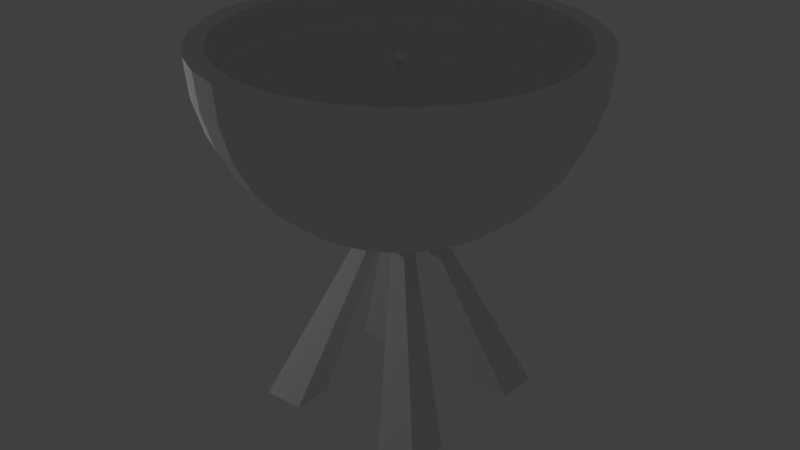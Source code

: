 # Source: crossDimTxRx.blend  (saved by Blender 2.79.0; exported with 4.5.12 LTS)
import bpy
from mathutils import Matrix  # noqa: F401  (used for matrix-valued properties, if any)

bpy.ops.wm.read_factory_settings(use_empty=True)
scene = bpy.context.scene
scene.name = 'Scene'

# ---- collections
col_collection_1 = bpy.data.collections.new('Collection 1'); scene.collection.children.link(col_collection_1)

# ---- world
world_world = bpy.data.worlds.new('World'); scene.world = world_world
world_world.color = (0.05088, 0.05088, 0.05088)
world_world.use_sun_shadow = False
world_world.sun_shadow_jitter_overblur = 0.0
world_world.cycles.sampling_method = 'MANUAL'

# ---- lights
light_point = bpy.data.lights.new('Point', 'POINT')
light_point.transmission_factor = 0.0
light_point.energy = 100.0
light_point.shadow_buffer_clip_start = 0.5
light_point.shadow_soft_size = 0.1
light_point.shadow_maximum_resolution = 0.006
light_point.use_absolute_resolution = True

# ---- meshes
me_sphere_003 = bpy.data.meshes.new('Sphere.003')
me_sphere_003.from_pydata([(0.0, 0.9808, -0.1951), (0.0, 0.5556, -0.8315), (0.1913, 0.9619, -0.1951), (0.1802, 0.9061, -0.3827), (0.1622, 0.8155, -0.5556), (0.1379, 0.6935, -0.7071), (0.1084, 0.5449, -0.8315), (0.07466, 0.3753, -0.9239), (0.03806, 0.1913, -0.9808), (0.3753, 0.9061, -0.1951), (0.3536, 0.8536, -0.3827), (0.3182, 0.7682, -0.5556), (0.2706, 0.6533, -0.7071), (0.2126, 0.5133, -0.8315), (0.1464, 0.3536, -0.9239), (0.07466, 0.1802, -0.9808), (0.5449, 0.8155, -0.1951), (0.5133, 0.7682, -0.3827), (0.4619, 0.6913, -0.5556), (0.3928, 0.5879, -0.7071), (0.3087, 0.4619, -0.8315), (0.2126, 0.3182, -0.9239), (0.1084, 0.1622, -0.9808), (0.7071, 0.7071, 7.55e-08), (0.6935, 0.6935, -0.1951), (0.6533, 0.6533, -0.3827), (0.5879, 0.5879, -0.5556), (0.5, 0.5, -0.7071), (0.3928, 0.3928, -0.8315), (0.2706, 0.2706, -0.9239), (0.1379, 0.1379, -0.9808), (0.8155, 0.5449, -0.1951), (0.7682, 0.5133, -0.3827), (0.6913, 0.4619, -0.5556), (0.5879, 0.3928, -0.7071), (0.4619, 0.3087, -0.8315), (0.3182, 0.2126, -0.9239), (0.1622, 0.1084, -0.9808), (0.9239, 0.3827, 7.55e-08), (0.9061, 0.3753, -0.1951), (0.8536, 0.3536, -0.3827), (0.7682, 0.3182, -0.5556), (0.6533, 0.2706, -0.7071), (0.5133, 0.2126, -0.8315), (0.3536, 0.1464, -0.9239), (0.1802, 0.07466, -0.9808), (0.9619, 0.1913, -0.1951), (0.9061, 0.1802, -0.3827), (0.8155, 0.1622, -0.5556), (0.6935, 0.1379, -0.7071), (0.5449, 0.1084, -0.8315), (0.3753, 0.07466, -0.9239), (0.1913, 0.03806, -0.9808), (0.9808, -3.937e-07, -0.1951), (0.9239, -2.298e-07, -0.3827), (0.8315, -3.341e-07, -0.5556), (0.7071, -3.192e-07, -0.7071), (0.5556, -3.415e-07, -0.8315), (0.3827, -3.043e-07, -0.9239), (0.1951, -3.08e-07, -0.9808), (0.9619, -0.1913, -0.1951), (0.9061, -0.1802, -0.3827), (0.8155, -0.1622, -0.5556), (0.6935, -0.138, -0.7071), (0.5449, -0.1084, -0.8315), (0.3753, -0.07466, -0.9239), (0.1913, -0.03806, -0.9808), (0.9061, -0.3753, -0.1951), (0.8536, -0.3536, -0.3827), (0.7682, -0.3182, -0.5556), (0.6533, -0.2706, -0.7071), (0.5133, -0.2126, -0.8315), (0.3536, -0.1464, -0.9239), (0.1802, -0.07466, -0.9808), (0.8315, -0.5556, 7.55e-08), (0.8155, -0.5449, -0.1951), (0.7682, -0.5133, -0.3827), (0.6913, -0.4619, -0.5556), (0.5879, -0.3928, -0.7071), (0.4619, -0.3087, -0.8315), (0.3182, -0.2126, -0.9239), (0.1622, -0.1084, -0.9808), (0.6935, -0.6935, -0.1951), (0.6533, -0.6533, -0.3827), (0.5879, -0.5879, -0.5556), (0.5, -0.5, -0.7071), (0.3928, -0.3928, -0.8315), (0.2706, -0.2706, -0.9239), (0.1379, -0.138, -0.9808), (0.5556, -0.8315, 7.55e-08), (0.5449, -0.8155, -0.1951), (0.5133, -0.7682, -0.3827), (0.4619, -0.6913, -0.5556), (0.3928, -0.5879, -0.7071), (0.3087, -0.4619, -0.8315), (0.2126, -0.3182, -0.9239), (0.1084, -0.1622, -0.9808), (0.0, -3.258e-07, -1.0), (0.3753, -0.9061, -0.1951), (0.3536, -0.8536, -0.3827), (0.3182, -0.7682, -0.5556), (0.2706, -0.6533, -0.7071), (0.2126, -0.5133, -0.8315), (0.1464, -0.3536, -0.9239), (0.07466, -0.1802, -0.9808), (0.1913, -0.9619, -0.1951), (0.1802, -0.9061, -0.3827), (0.1622, -0.8155, -0.5556), (0.1379, -0.6935, -0.7071), (0.1084, -0.5449, -0.8315), (0.07466, -0.3753, -0.9239), (0.03806, -0.1913, -0.9808), (-8.544e-08, -0.9808, -0.1951), (6.357e-08, -0.9239, -0.3827), (-8.544e-08, -0.8315, -0.5556), (-2.584e-08, -0.7071, -0.7071), (-1.094e-08, -0.5556, -0.8315), (3.964e-09, -0.3827, -0.9239), (3.964e-09, -0.1951, -0.9808), (-0.1913, -0.9619, -0.1951), (-0.1802, -0.9061, -0.3827), (-0.1622, -0.8155, -0.5556), (-0.1379, -0.6935, -0.7071), (-0.1084, -0.5449, -0.8315), (-0.07466, -0.3753, -0.9239), (-0.03806, -0.1913, -0.9808), (-0.3827, -0.9239, 7.55e-08), (-0.3753, -0.9061, -0.1951), (-0.3536, -0.8536, -0.3827), (-0.3182, -0.7682, -0.5556), (-0.2706, -0.6533, -0.7071), (-0.2126, -0.5133, -0.8315), (-0.1464, -0.3536, -0.9239), (-0.07466, -0.1802, -0.9808), (-0.5449, -0.8155, -0.1951), (-0.5133, -0.7682, -0.3827), (-0.4619, -0.6913, -0.5556), (-0.3928, -0.5879, -0.7071), (-0.3087, -0.4619, -0.8315), (-0.2126, -0.3182, -0.9239), (-0.1084, -0.1622, -0.9808), (-0.6935, -0.6935, -0.1951), (-0.6533, -0.6533, -0.3827), (-0.5879, -0.5879, -0.5556), (-0.5, -0.5, -0.7071), (-0.3928, -0.3928, -0.8315), (-0.2706, -0.2706, -0.9239), (-0.1379, -0.1379, -0.9808), (-0.8315, -0.5556, 7.55e-08), (-0.8155, -0.5449, -0.1951), (-0.7682, -0.5133, -0.3827), (-0.6913, -0.4619, -0.5556), (-0.5879, -0.3928, -0.7071), (-0.4619, -0.3087, -0.8315), (-0.3182, -0.2126, -0.9239), (-0.1622, -0.1084, -0.9808), (-0.9239, -0.3827, 7.55e-08), (-0.9061, -0.3753, -0.1951), (-0.8536, -0.3536, -0.3827), (-0.7682, -0.3182, -0.5556), (-0.6533, -0.2706, -0.7071), (-0.5133, -0.2126, -0.8315), (-0.3536, -0.1464, -0.9239), (-0.1802, -0.07466, -0.9808), (-0.9808, -0.1951, 7.55e-08), (-0.9619, -0.1913, -0.1951), (-0.9061, -0.1802, -0.3827), (-0.8155, -0.1622, -0.5556), (-0.6935, -0.1379, -0.7071), (-0.5449, -0.1084, -0.8315), (-0.3753, -0.07466, -0.9239), (-0.1913, -0.03806, -0.9808), (-1.0, -1.404e-07, 7.55e-08), (-0.9808, -9.567e-08, -0.1951), (-0.9239, -3.192e-07, -0.3827), (-0.8315, -1.404e-07, -0.5556), (-0.7071, -1.851e-07, -0.7071), (-0.5556, -2.596e-07, -0.8315), (-0.3827, -2.521e-07, -0.9239), (-0.1951, -3.155e-07, -0.9808), (-0.9808, 0.1951, 7.55e-08), (-0.9619, 0.1913, -0.1951), (-0.9061, 0.1802, -0.3827), (-0.8155, 0.1622, -0.5556), (-0.6935, 0.1379, -0.7071), (-0.5449, 0.1084, -0.8315), (-0.3753, 0.07466, -0.9239), (-0.1913, 0.03806, -0.9808), (-0.9061, 0.3753, -0.1951), (-0.8536, 0.3536, -0.3827), (-0.7682, 0.3182, -0.5556), (-0.6533, 0.2706, -0.7071), (-0.5133, 0.2126, -0.8315), (-0.3536, 0.1464, -0.9239), (-0.1802, 0.07466, -0.9808), (-0.8315, 0.5556, 7.55e-08), (-0.8155, 0.5449, -0.1951), (-0.7682, 0.5133, -0.3827), (-0.6913, 0.4619, -0.5556), (-0.5879, 0.3928, -0.7071), (-0.4619, 0.3087, -0.8315), (-0.3182, 0.2126, -0.9239), (-0.1622, 0.1084, -0.9808), (-0.7071, 0.7071, 7.55e-08), (-0.6935, 0.6935, -0.1951), (-0.6533, 0.6533, -0.3827), (-0.5879, 0.5879, -0.5556), (-0.5, 0.5, -0.7071), (-0.3928, 0.3928, -0.8315), (-0.2706, 0.2706, -0.9239), (-0.1379, 0.1379, -0.9808), (-0.5449, 0.8155, -0.1951), (-0.5133, 0.7682, -0.3827), (-0.4619, 0.6913, -0.5556), (-0.3928, 0.5879, -0.7071), (-0.3087, 0.4619, -0.8315), (-0.2126, 0.3182, -0.9239), (-0.1084, 0.1622, -0.9808), (-0.3753, 0.9061, -0.1951), (-0.3536, 0.8536, -0.3827), (-0.3182, 0.7682, -0.5556), (-0.2706, 0.6533, -0.7071), (-0.2126, 0.5133, -0.8315), (-0.1464, 0.3536, -0.9239), (-0.07466, 0.1802, -0.9808), (-0.1951, 0.9808, 7.55e-08), (-0.1913, 0.9619, -0.1951), (-0.1802, 0.9061, -0.3827), (-0.1622, 0.8155, -0.5556), (-0.1379, 0.6935, -0.7071), (-0.1084, 0.5449, -0.8315), (-0.07466, 0.3753, -0.9239), (-0.03806, 0.1913, -0.9808), (6.357e-08, 0.9239, -0.3827), (2.722e-07, 0.8315, -0.5556), (1.53e-07, 0.7071, -0.7071), (7.847e-08, 0.3827, -0.9239), (1.514e-08, 0.1951, -0.9808), (0.0, 0.1111, -1.078), (0.02168, 0.109, -1.078), (0.04252, 0.1027, -1.078), (0.06173, 0.09239, -1.078), (0.07857, 0.07857, -1.078), (0.09239, 0.06173, -1.078), (0.1027, 0.04252, -1.078), (0.109, 0.02168, -1.078), (0.1111, 8.389e-09, -1.078), (0.109, -0.02168, -1.078), (0.1027, -0.04252, -1.078), (0.09239, -0.06173, -1.078), (0.07857, -0.07857, -1.078), (0.06173, -0.09239, -1.078), (0.04252, -0.1027, -1.078), (0.02168, -0.109, -1.078), (-3.62e-08, -0.1111, -1.078), (-0.02168, -0.109, -1.078), (-0.04252, -0.1027, -1.078), (-0.06173, -0.09239, -1.078), (-0.07857, -0.07857, -1.078), (-0.09239, -0.06173, -1.078), (-0.1027, -0.04252, -1.078), (0.0, 0.0, -0.1), (-0.109, -0.02168, -1.078), (-0.1111, 1.073e-07, -1.078), (-0.109, 0.02168, -1.078), (-0.1027, 0.04252, -1.078), (-0.09239, 0.06173, -1.078), (-0.07857, 0.07857, -1.078), (-0.06173, 0.09239, -1.078), (-0.04252, 0.1027, -1.078), (-0.02168, 0.109, -1.078), (-0.5556, -0.5556, -2.166), (-0.1319, -0.1319, -1.055), (-0.1319, 0.1319, -1.055), (-0.5556, 0.5556, -2.166), (-0.5556, 0.3079, -2.166), (-0.1743, 0.07916, -1.166), (-0.1743, -0.07916, -1.166), (-0.5556, -0.3079, -2.166), (-0.3079, -0.5556, -2.166), (-0.3079, -0.3079, -2.166), (0.5556, -0.5556, -2.166), (0.1319, -0.1319, -1.055), (-0.07916, -0.1743, -1.166), (0.07916, -0.1743, -1.166), (0.3079, -0.5556, -2.166), (0.1319, 0.1319, -1.055), (0.5556, 0.5556, -2.166), (0.3079, 0.5556, -2.166), (0.07916, 0.1743, -1.166), (-0.07916, 0.1743, -1.166), (-0.3079, 0.5556, -2.166), (-0.3079, 0.3079, -2.166), (0.5556, -0.3079, -2.166), (0.3079, -0.3079, -2.166), (0.1743, -0.07916, -1.166), (0.1743, 0.07916, -1.166), (0.5556, 0.3079, -2.166), (0.3079, 0.3079, -2.166), (0.07916, -0.07916, -1.166), (0.07916, 0.07916, -1.166), (-0.07916, -0.07916, -1.166), (-0.07916, 0.07916, -1.166), (0.0, 0.006503, -0.08367), (0.0, 0.01276, -0.08556), (0.0, 0.01852, -0.08864), (0.0, 0.02357, -0.09279), (0.0, 0.02772, -0.09784), (0.0, 0.0308, -0.1036), (0.0, 0.03269, -0.1099), (0.0, 0.03333, -0.1164), (0.0, 0.03269, -0.1229), (0.0, 0.01852, -0.1441), (0.001269, 0.006378, -0.08367), (0.002489, 0.01251, -0.08556), (0.003613, 0.01816, -0.08864), (0.004598, 0.02312, -0.09279), (0.005407, 0.02718, -0.09784), (0.006008, 0.0302, -0.1036), (0.006378, 0.03206, -0.1099), (0.006503, 0.03269, -0.1164), (0.006378, 0.03206, -0.1229), (0.006008, 0.0302, -0.1291), (0.005407, 0.02718, -0.1349), (0.004598, 0.02312, -0.1399), (0.003613, 0.01816, -0.1441), (0.002489, 0.01251, -0.1472), (0.001269, 0.006378, -0.1491), (0.002489, 0.006008, -0.08367), (0.004882, 0.01179, -0.08556), (0.007087, 0.01711, -0.08864), (0.00902, 0.02178, -0.09279), (0.01061, 0.02561, -0.09784), (0.01179, 0.02845, -0.1036), (0.01251, 0.0302, -0.1099), (0.01276, 0.0308, -0.1164), (0.01251, 0.0302, -0.1229), (0.01179, 0.02845, -0.1291), (0.01061, 0.02561, -0.1349), (0.00902, 0.02178, -0.1399), (0.007087, 0.01711, -0.1441), (0.004882, 0.01179, -0.1472), (0.002489, 0.006008, -0.1491), (0.003613, 0.005407, -0.08367), (0.007087, 0.01061, -0.08556), (0.01029, 0.0154, -0.08864), (0.01309, 0.0196, -0.09279), (0.0154, 0.02304, -0.09784), (0.01711, 0.02561, -0.1036), (0.01816, 0.02718, -0.1099), (0.01852, 0.02772, -0.1164), (0.01816, 0.02718, -0.1229), (0.01711, 0.02561, -0.1291), (0.0154, 0.02304, -0.1349), (0.01309, 0.0196, -0.1399), (0.01029, 0.0154, -0.1441), (0.007087, 0.01061, -0.1472), (0.003613, 0.005407, -0.1491), (0.004598, 0.004598, -0.08367), (0.00902, 0.00902, -0.08556), (0.01309, 0.01309, -0.08864), (0.01667, 0.01667, -0.09279), (0.0196, 0.0196, -0.09784), (0.02178, 0.02178, -0.1036), (0.02312, 0.02312, -0.1099), (0.02357, 0.02357, -0.1164), (0.02312, 0.02312, -0.1229), (0.02178, 0.02178, -0.1291), (0.0196, 0.0196, -0.1349), (0.01667, 0.01667, -0.1399), (0.01309, 0.01309, -0.1441), (0.00902, 0.00902, -0.1472), (0.004598, 0.004598, -0.1491), (0.005407, 0.003613, -0.08367), (0.01061, 0.007087, -0.08556), (0.0154, 0.01029, -0.08864), (0.0196, 0.01309, -0.09279), (0.02304, 0.0154, -0.09784), (0.02561, 0.01711, -0.1036), (0.02718, 0.01816, -0.1099), (0.02772, 0.01852, -0.1164), (0.02718, 0.01816, -0.1229), (0.02561, 0.01711, -0.1291), (0.02304, 0.0154, -0.1349), (0.0196, 0.01309, -0.1399), (0.0154, 0.01029, -0.1441), (0.01061, 0.007087, -0.1472), (0.005407, 0.003613, -0.1491), (0.006008, 0.002489, -0.08367), (0.01179, 0.004882, -0.08556), (0.01711, 0.007087, -0.08864), (0.02178, 0.00902, -0.09279), (0.02561, 0.01061, -0.09784), (0.02845, 0.01179, -0.1036), (0.0302, 0.01251, -0.1099), (0.0308, 0.01276, -0.1164), (0.0302, 0.01251, -0.1229), (0.02845, 0.01179, -0.1291), (0.02561, 0.01061, -0.1349), (0.02178, 0.00902, -0.1399), (0.01711, 0.007087, -0.1441), (0.01179, 0.004882, -0.1472), (0.006008, 0.002489, -0.1491), (0.006378, 0.001269, -0.08367), (0.01251, 0.002489, -0.08556), (0.01816, 0.003613, -0.08864), (0.02312, 0.004598, -0.09279), (0.02718, 0.005407, -0.09784), (0.0302, 0.006008, -0.1036), (0.03206, 0.006378, -0.1099), (0.03269, 0.006503, -0.1164), (0.03206, 0.006378, -0.1229), (0.0302, 0.006008, -0.1291), (0.02718, 0.005407, -0.1349), (0.02312, 0.004598, -0.1399), (0.01816, 0.003613, -0.1441), (0.01251, 0.002489, -0.1472), (0.006378, 0.001269, -0.1491), (0.006503, -1.089e-08, -0.08367), (0.01276, -1.064e-08, -0.08556), (0.01852, -1.039e-08, -0.08864), (0.02357, -1.064e-08, -0.09279), (0.02772, -1.114e-08, -0.09784), (0.0308, -9.149e-09, -0.1036), (0.03269, -1.312e-08, -0.1099), (0.03333, -1.263e-08, -0.1164), (0.03269, -1.312e-08, -0.1229), (0.0308, -7.659e-09, -0.1291), (0.02772, -1.114e-08, -0.1349), (0.02357, -1.064e-08, -0.1399), (0.01852, -1.138e-08, -0.1441), (0.01276, -1.014e-08, -0.1472), (0.006503, -1.027e-08, -0.1491), (0.006378, -0.001269, -0.08367), (0.01251, -0.002489, -0.08556), (0.01816, -0.003613, -0.08864), (0.02312, -0.004598, -0.09279), (0.02718, -0.005407, -0.09784), (0.0302, -0.006008, -0.1036), (0.03206, -0.006378, -0.1099), (0.03269, -0.006503, -0.1164), (0.03206, -0.006378, -0.1229), (0.0302, -0.006008, -0.1291), (0.02718, -0.005407, -0.1349), (0.02312, -0.004598, -0.1399), (0.01816, -0.003613, -0.1441), (0.01251, -0.002489, -0.1472), (0.006378, -0.001269, -0.1491), (0.006008, -0.002489, -0.08367), (0.01179, -0.004882, -0.08556), (0.01711, -0.007087, -0.08864), (0.02178, -0.00902, -0.09279), (0.02561, -0.01061, -0.09784), (0.02845, -0.01179, -0.1036), (0.0302, -0.01251, -0.1099), (0.0308, -0.01276, -0.1164), (0.0302, -0.01251, -0.1229), (0.02845, -0.01179, -0.1291), (0.02561, -0.01061, -0.1349), (0.02178, -0.00902, -0.1399), (0.01711, -0.007087, -0.1441), (0.01179, -0.004882, -0.1472), (0.006008, -0.002489, -0.1491), (0.005407, -0.003613, -0.08367), (0.01061, -0.007087, -0.08556), (0.0154, -0.01029, -0.08864), (0.0196, -0.01309, -0.09279), (0.02304, -0.0154, -0.09784), (0.02561, -0.01711, -0.1036), (0.02718, -0.01816, -0.1099), (0.02772, -0.01852, -0.1164), (0.02718, -0.01816, -0.1229), (0.02561, -0.01711, -0.1291), (0.02304, -0.0154, -0.1349), (0.0196, -0.01309, -0.1399), (0.0154, -0.01029, -0.1441), (0.01061, -0.007087, -0.1472), (0.005407, -0.003613, -0.1491), (0.004598, -0.004598, -0.08367), (0.00902, -0.00902, -0.08556), (0.01309, -0.01309, -0.08864), (0.01667, -0.01667, -0.09279), (0.0196, -0.0196, -0.09784), (0.02178, -0.02178, -0.1036), (0.02312, -0.02312, -0.1099), (0.02357, -0.02357, -0.1164), (0.02312, -0.02312, -0.1229), (0.02178, -0.02178, -0.1291), (0.0196, -0.0196, -0.1349), (0.01667, -0.01667, -0.1399), (0.01309, -0.01309, -0.1441), (0.00902, -0.00902, -0.1472), (0.004598, -0.004598, -0.1491), (0.003613, -0.005407, -0.08367), (0.007087, -0.01061, -0.08556), (0.01029, -0.0154, -0.08864), (0.01309, -0.0196, -0.09279), (0.0154, -0.02304, -0.09784), (0.01711, -0.02561, -0.1036), (0.01816, -0.02718, -0.1099), (0.01852, -0.02772, -0.1164), (0.01816, -0.02718, -0.1229), (0.01711, -0.02561, -0.1291), (0.0154, -0.02304, -0.1349), (0.01309, -0.0196, -0.1399), (0.01029, -0.0154, -0.1441), (0.007087, -0.01061, -0.1472), (0.003613, -0.005407, -0.1491), (0.0, -1.086e-08, -0.1497), (0.002489, -0.006008, -0.08367), (0.004882, -0.01179, -0.08556), (0.007087, -0.01711, -0.08864), (0.00902, -0.02178, -0.09279), (0.01061, -0.02561, -0.09784), (0.01179, -0.02845, -0.1036), (0.01251, -0.0302, -0.1099), (0.01276, -0.0308, -0.1164), (0.01251, -0.0302, -0.1229), (0.01179, -0.02845, -0.1291), (0.01061, -0.02561, -0.1349), (0.00902, -0.02178, -0.1399), (0.007087, -0.01711, -0.1441), (0.004882, -0.01179, -0.1472), (0.002489, -0.006008, -0.1491), (0.001269, -0.006378, -0.08367), (0.002489, -0.01251, -0.08556), (0.003613, -0.01816, -0.08864), (0.004598, -0.02312, -0.09279), (0.005407, -0.02718, -0.09784), (0.006008, -0.0302, -0.1036), (0.006378, -0.03206, -0.1099), (0.006503, -0.03269, -0.1164), (0.006378, -0.03206, -0.1229), (0.006008, -0.0302, -0.1291), (0.005407, -0.02718, -0.1349), (0.004598, -0.02312, -0.1399), (0.003613, -0.01816, -0.1441), (0.002489, -0.01251, -0.1472), (0.001269, -0.006378, -0.1491), (-2.404e-10, -0.006503, -0.08367), (1.374e-09, -0.01276, -0.08556), (8.772e-10, -0.01852, -0.08864), (-8.613e-10, -0.02357, -0.09279), (-2.848e-09, -0.02772, -0.09784), (2.119e-09, -0.0308, -0.1036), (-2.848e-09, -0.03269, -0.1099), (-3.345e-09, -0.03333, -0.1164), (-2.848e-09, -0.03269, -0.1229), (2.119e-09, -0.0308, -0.1291), (-2.848e-09, -0.02772, -0.1349), (-8.613e-10, -0.02357, -0.1399), (-3.646e-10, -0.01852, -0.1441), (1.321e-10, -0.01276, -0.1472), (1.321e-10, -0.006503, -0.1491), (-0.001269, -0.006378, -0.08367), (-0.002489, -0.01251, -0.08556), (-0.003613, -0.01816, -0.08864), (-0.004598, -0.02312, -0.09279), (-0.005407, -0.02718, -0.09784), (-0.006008, -0.0302, -0.1036), (-0.006378, -0.03206, -0.1099), (-0.006503, -0.03269, -0.1164), (-0.006378, -0.03206, -0.1229), (-0.006008, -0.0302, -0.1291), (-0.005407, -0.02718, -0.1349), (-0.004598, -0.02312, -0.1399), (-0.003613, -0.01816, -0.1441), (-0.002489, -0.01251, -0.1472), (-0.001269, -0.006378, -0.1491), (-0.002489, -0.006008, -0.08367), (-0.004882, -0.01179, -0.08556), (-0.007087, -0.01711, -0.08864), (-0.00902, -0.02178, -0.09279), (-0.01061, -0.02561, -0.09784), (-0.01179, -0.02845, -0.1036), (-0.01251, -0.0302, -0.1099), (-0.01276, -0.0308, -0.1164), (-0.01251, -0.0302, -0.1229), (-0.01179, -0.02845, -0.1291), (-0.01061, -0.02561, -0.1349), (-0.00902, -0.02178, -0.1399), (-0.007087, -0.01711, -0.1441), (-0.004882, -0.01179, -0.1472), (-0.002489, -0.006008, -0.1491), (-0.003613, -0.005407, -0.08367), (-0.007087, -0.01061, -0.08556), (-0.01029, -0.0154, -0.08864), (-0.01309, -0.0196, -0.09279), (-0.0154, -0.02304, -0.09784), (-0.01711, -0.02561, -0.1036), (-0.01816, -0.02718, -0.1099), (-0.01852, -0.02772, -0.1164), (-0.01816, -0.02718, -0.1229), (-0.01711, -0.02561, -0.1291), (-0.0154, -0.02304, -0.1349), (-0.01309, -0.0196, -0.1399), (-0.01029, -0.0154, -0.1441), (-0.007087, -0.01061, -0.1472), (-0.003613, -0.005407, -0.1491), (-7.68e-09, -1.854e-08, -0.08302), (-0.004598, -0.004598, -0.08367), (-0.00902, -0.00902, -0.08556), (-0.01309, -0.01309, -0.08864), (-0.01667, -0.01667, -0.09279), (-0.0196, -0.0196, -0.09784), (-0.02178, -0.02178, -0.1036), (-0.02312, -0.02312, -0.1099), (-0.02357, -0.02357, -0.1164), (-0.02312, -0.02312, -0.1229), (-0.02178, -0.02178, -0.1291), (-0.0196, -0.0196, -0.1349), (-0.01667, -0.01667, -0.1399), (-0.01309, -0.01309, -0.1441), (-0.00902, -0.00902, -0.1472), (-0.004598, -0.004598, -0.1491), (-0.005407, -0.003613, -0.08367), (-0.01061, -0.007087, -0.08556), (-0.0154, -0.01029, -0.08864), (-0.0196, -0.01309, -0.09279), (-0.02304, -0.0154, -0.09784), (-0.02561, -0.01711, -0.1036), (-0.02718, -0.01816, -0.1099), (-0.02772, -0.01852, -0.1164), (-0.02718, -0.01816, -0.1229), (-0.02561, -0.01711, -0.1291), (-0.02304, -0.0154, -0.1349), (-0.0196, -0.01309, -0.1399), (-0.0154, -0.01029, -0.1441), (-0.01061, -0.007087, -0.1472), (-0.005407, -0.003613, -0.1491), (-0.006008, -0.002489, -0.08367), (-0.01179, -0.004882, -0.08556), (-0.01711, -0.007087, -0.08864), (-0.02178, -0.00902, -0.09279), (-0.02561, -0.01061, -0.09784), (-0.02845, -0.01179, -0.1036), (-0.0302, -0.01251, -0.1099), (-0.0308, -0.01276, -0.1164), (-0.0302, -0.01251, -0.1229), (-0.02845, -0.01179, -0.1291), (-0.02561, -0.01061, -0.1349), (-0.02178, -0.00902, -0.1399), (-0.01711, -0.007087, -0.1441), (-0.01179, -0.004882, -0.1472), (-0.006008, -0.002489, -0.1491), (-0.006378, -0.001269, -0.08367), (-0.01251, -0.002489, -0.08556), (-0.01816, -0.003613, -0.08864), (-0.02312, -0.004598, -0.09279), (-0.02718, -0.005407, -0.09784), (-0.0302, -0.006008, -0.1036), (-0.03206, -0.006378, -0.1099), (-0.03269, -0.006503, -0.1164), (-0.03206, -0.006378, -0.1229), (-0.0302, -0.006008, -0.1291), (-0.02718, -0.005407, -0.1349), (-0.02312, -0.004598, -0.1399), (-0.01816, -0.003613, -0.1441), (-0.01251, -0.002489, -0.1472), (-0.006378, -0.001269, -0.1491), (-0.006503, -1.039e-08, -0.08367), (-0.01276, -9.398e-09, -0.08556), (-0.01852, -9.398e-09, -0.08864), (-0.02357, -6.169e-09, -0.09279), (-0.02772, -4.679e-09, -0.09784), (-0.0308, -1.064e-08, -0.1036), (-0.03269, -3.189e-09, -0.1099), (-0.03333, -4.679e-09, -0.1164), (-0.03269, -3.189e-09, -0.1229), (-0.0308, -1.064e-08, -0.1291), (-0.02772, -4.679e-09, -0.1349), (-0.02357, -6.169e-09, -0.1399), (-0.01852, -8.653e-09, -0.1441), (-0.01276, -8.404e-09, -0.1472), (-0.006503, -1.052e-08, -0.1491), (-0.006378, 0.001269, -0.08367), (-0.01251, 0.002489, -0.08556), (-0.01816, 0.003613, -0.08864), (-0.02312, 0.004598, -0.09279), (-0.02718, 0.005407, -0.09784), (-0.0302, 0.006008, -0.1036), (-0.03206, 0.006378, -0.1099), (-0.03269, 0.006503, -0.1164), (-0.03206, 0.006378, -0.1229), (-0.0302, 0.006008, -0.1291), (-0.02718, 0.005407, -0.1349), (-0.02312, 0.004598, -0.1399), (-0.01816, 0.003613, -0.1441), (-0.01251, 0.002489, -0.1472), (-0.006378, 0.001269, -0.1491), (-0.006008, 0.002489, -0.08367), (-0.01179, 0.004882, -0.08556), (-0.01711, 0.007087, -0.08864), (-0.02178, 0.00902, -0.09279), (-0.02561, 0.01061, -0.09784), (-0.02845, 0.01179, -0.1036), (-0.0302, 0.01251, -0.1099), (-0.0308, 0.01276, -0.1164), (-0.0302, 0.01251, -0.1229), (-0.02845, 0.01179, -0.1291), (-0.02561, 0.01061, -0.1349), (-0.02178, 0.00902, -0.1399), (-0.01711, 0.007087, -0.1441), (-0.01179, 0.004882, -0.1472), (-0.006008, 0.002489, -0.1491), (-0.005407, 0.003613, -0.08367), (-0.01061, 0.007087, -0.08556), (-0.0154, 0.01029, -0.08864), (-0.0196, 0.01309, -0.09279), (-0.02304, 0.0154, -0.09784), (-0.02561, 0.01711, -0.1036), (-0.02718, 0.01816, -0.1099), (-0.02772, 0.01852, -0.1164), (-0.02718, 0.01816, -0.1229), (-0.02561, 0.01711, -0.1291), (-0.02304, 0.0154, -0.1349), (-0.0196, 0.01309, -0.1399), (-0.0154, 0.01029, -0.1441), (-0.01061, 0.007087, -0.1472), (-0.005407, 0.003613, -0.1491), (-0.004598, 0.004598, -0.08367), (-0.00902, 0.00902, -0.08556), (-0.01309, 0.01309, -0.08864), (-0.01667, 0.01667, -0.09279), (-0.0196, 0.0196, -0.09784), (-0.02178, 0.02178, -0.1036), (-0.02312, 0.02312, -0.1099), (-0.02357, 0.02357, -0.1164), (-0.02312, 0.02312, -0.1229), (-0.02178, 0.02178, -0.1291), (-0.0196, 0.0196, -0.1349), (-0.01667, 0.01667, -0.1399), (-0.01309, 0.01309, -0.1441), (-0.00902, 0.00902, -0.1472), (-0.004598, 0.004598, -0.1491), (-0.003613, 0.005407, -0.08367), (-0.007087, 0.01061, -0.08556), (-0.01029, 0.0154, -0.08864), (-0.01309, 0.0196, -0.09279), (-0.0154, 0.02304, -0.09784), (-0.01711, 0.02561, -0.1036), (-0.01816, 0.02718, -0.1099), (-0.01852, 0.02772, -0.1164), (-0.01816, 0.02718, -0.1229), (-0.01711, 0.02561, -0.1291), (-0.0154, 0.02304, -0.1349), (-0.01309, 0.0196, -0.1399), (-0.01029, 0.0154, -0.1441), (-0.007087, 0.01061, -0.1472), (-0.003613, 0.005407, -0.1491), (-0.002489, 0.006008, -0.08367), (-0.004882, 0.01179, -0.08556), (-0.007087, 0.01711, -0.08864), (-0.00902, 0.02178, -0.09279), (-0.01061, 0.02561, -0.09784), (-0.01179, 0.02845, -0.1036), (-0.01251, 0.0302, -0.1099), (-0.01276, 0.0308, -0.1164), (-0.01251, 0.0302, -0.1229), (-0.01179, 0.02845, -0.1291), (-0.01061, 0.02561, -0.1349), (-0.00902, 0.02178, -0.1399), (-0.007087, 0.01711, -0.1441), (-0.004882, 0.01179, -0.1472), (-0.002489, 0.006008, -0.1491), (-0.001269, 0.006378, -0.08367), (-0.002489, 0.01251, -0.08556), (-0.003613, 0.01816, -0.08864), (-0.004598, 0.02312, -0.09279), (-0.005407, 0.02718, -0.09784), (-0.006008, 0.0302, -0.1036), (-0.006378, 0.03206, -0.1099), (-0.006503, 0.03269, -0.1164), (-0.006378, 0.03206, -0.1229), (-0.006008, 0.0302, -0.1291), (-0.005407, 0.02718, -0.1349), (-0.004598, 0.02312, -0.1399), (-0.003613, 0.01816, -0.1441), (-0.002489, 0.01251, -0.1472), (-0.001269, 0.006378, -0.1491), (2.119e-09, 0.0308, -0.1291), (9.073e-09, 0.02772, -0.1349), (5.099e-09, 0.02357, -0.1399), (2.616e-09, 0.01276, -0.1472), (5.047e-10, 0.006503, -0.1491), (0.0, 1.0, -1.192e-07), (0.1951, 0.9808, -1.192e-07), (0.3827, 0.9239, -1.192e-07), (0.5556, 0.8315, -1.192e-07), (0.8315, 0.5556, -1.192e-07), (0.9808, 0.1951, -1.192e-07), (1.0, -3.788e-07, -1.192e-07), (0.9808, -0.1951, -1.192e-07), (0.9239, -0.3827, -1.192e-07), (0.7071, -0.7071, -1.192e-07), (0.3827, -0.9239, -1.192e-07), (0.1951, -0.9808, -1.192e-07), (-1.003e-07, -1.0, -1.192e-07), (-0.1951, -0.9808, -1.192e-07), (-0.5556, -0.8315, -1.192e-07), (-0.7071, -0.7071, -1.192e-07), (-0.9239, 0.3827, -1.192e-07), (-0.5556, 0.8315, -1.192e-07), (-0.3827, 0.9239, -1.192e-07), (0.0, 1.111, -1.192e-07), (0.0, 1.09, -0.2168), (0.0, 0.6173, -0.9239), (0.2168, 1.09, -1.192e-07), (0.2126, 1.069, -0.2168), (0.2003, 1.007, -0.4252), (0.1802, 0.9061, -0.6173), (0.1533, 0.7706, -0.7857), (0.1204, 0.6054, -0.9239), (0.08295, 0.417, -1.027), (0.04229, 0.2126, -1.09), (0.4252, 1.027, -1.192e-07), (0.417, 1.007, -0.2168), (0.3928, 0.9484, -0.4252), (0.3535, 0.8535, -0.6173), (0.3007, 0.7259, -0.7857), (0.2362, 0.5703, -0.9239), (0.1627, 0.3928, -1.027), (0.08295, 0.2003, -1.09), (0.6173, 0.9239, -1.192e-07), (0.6054, 0.9061, -0.2168), (0.5703, 0.8535, -0.4252), (0.5133, 0.7682, -0.6173), (0.4365, 0.6533, -0.7857), (0.343, 0.5133, -0.9239), (0.2362, 0.3535, -1.027), (0.1204, 0.1802, -1.09), (0.7857, 0.7857, -1.192e-07), (0.7706, 0.7706, -0.2168), (0.7259, 0.7259, -0.4252), (0.6533, 0.6533, -0.6173), (0.5556, 0.5556, -0.7857), (0.4365, 0.4365, -0.9239), (0.3007, 0.3007, -1.027), (0.1533, 0.1533, -1.09), (0.9239, 0.6173, -1.192e-07), (0.9061, 0.6054, -0.2168), (0.8535, 0.5703, -0.4252), (0.7682, 0.5133, -0.6173), (0.6533, 0.4365, -0.7857), (0.5133, 0.343, -0.9239), (0.3535, 0.2362, -1.027), (0.1802, 0.1204, -1.09), (1.027, 0.4252, -1.192e-07), (1.007, 0.417, -0.2168), (0.9484, 0.3928, -0.4252), (0.8535, 0.3535, -0.6173), (0.7259, 0.3007, -0.7857), (0.5703, 0.2362, -0.9239), (0.3928, 0.1627, -1.027), (0.2003, 0.08295, -1.09), (1.09, 0.2168, -1.192e-07), (1.069, 0.2126, -0.2168), (1.007, 0.2003, -0.4252), (0.9061, 0.1802, -0.6173), (0.7706, 0.1533, -0.7857), (0.6054, 0.1204, -0.9239), (0.417, 0.08295, -1.027), (0.2126, 0.04229, -1.09), (1.111, -4.209e-07, -1.192e-07), (1.09, -4.374e-07, -0.2168), (1.027, -2.553e-07, -0.4252), (0.9239, -3.712e-07, -0.6173), (0.7857, -3.547e-07, -0.7857), (0.6173, -3.795e-07, -0.9239), (0.4252, -3.381e-07, -1.027), (0.2168, -3.422e-07, -1.09), (1.09, -0.2168, -1.192e-07), (1.069, -0.2126, -0.2168), (1.007, -0.2003, -0.4252), (0.9061, -0.1802, -0.6173), (0.7706, -0.1533, -0.7857), (0.6054, -0.1204, -0.9239), (0.417, -0.08295, -1.027), (0.2126, -0.04229, -1.09), (1.027, -0.4252, -1.192e-07), (1.007, -0.417, -0.2168), (0.9484, -0.3928, -0.4252), (0.8535, -0.3535, -0.6173), (0.7259, -0.3007, -0.7857), (0.5703, -0.2362, -0.9239), (0.3928, -0.1627, -1.027), (0.2003, -0.08295, -1.09), (0.9239, -0.6173, -1.192e-07), (0.9061, -0.6054, -0.2168), (0.8535, -0.5703, -0.4252), (0.7682, -0.5133, -0.6173), (0.6533, -0.4365, -0.7857), (0.5133, -0.343, -0.9239), (0.3535, -0.2362, -1.027), (0.1802, -0.1204, -1.09), (0.7857, -0.7857, -1.192e-07), (0.7706, -0.7706, -0.2168), (0.7259, -0.7259, -0.4252), (0.6533, -0.6533, -0.6173), (0.5556, -0.5556, -0.7857), (0.4365, -0.4365, -0.9239), (0.3007, -0.3007, -1.027), (0.1533, -0.1533, -1.09), (0.6173, -0.9239, -1.192e-07), (0.6054, -0.9061, -0.2168), (0.5703, -0.8535, -0.4252), (0.5133, -0.7682, -0.6173), (0.4365, -0.6533, -0.7857), (0.343, -0.5133, -0.9239), (0.2362, -0.3535, -1.027), (0.1204, -0.1802, -1.09), (0.0, -3.62e-07, -1.111), (0.4252, -1.027, -1.192e-07), (0.417, -1.007, -0.2168), (0.3928, -0.9484, -0.4252), (0.3535, -0.8535, -0.6173), (0.3007, -0.7259, -0.7857), (0.2362, -0.5703, -0.9239), (0.1627, -0.3928, -1.027), (0.08295, -0.2003, -1.09), (0.2168, -1.09, -1.192e-07), (0.2126, -1.069, -0.2168), (0.2003, -1.007, -0.4252), (0.1802, -0.9061, -0.6173), (0.1533, -0.7706, -0.7857), (0.1204, -0.6054, -0.9239), (0.08295, -0.417, -1.027), (0.04229, -0.2126, -1.09), (-1.115e-07, -1.111, -1.192e-07), (-9.494e-08, -1.09, -0.2168), (7.063e-08, -1.027, -0.4252), (-9.494e-08, -0.9239, -0.6173), (-2.871e-08, -0.7857, -0.7857), (-1.215e-08, -0.6173, -0.9239), (4.404e-09, -0.4252, -1.027), (4.404e-09, -0.2168, -1.09), (-0.2168, -1.09, -1.192e-07), (-0.2126, -1.069, -0.2168), (-0.2003, -1.007, -0.4252), (-0.1802, -0.9061, -0.6173), (-0.1533, -0.7706, -0.7857), (-0.1204, -0.6054, -0.9239), (-0.08295, -0.417, -1.027), (-0.04229, -0.2126, -1.09), (-0.4252, -1.027, -1.192e-07), (-0.417, -1.007, -0.2168), (-0.3928, -0.9484, -0.4252), (-0.3535, -0.8535, -0.6173), (-0.3007, -0.7259, -0.7857), (-0.2362, -0.5703, -0.9239), (-0.1627, -0.3928, -1.027), (-0.08295, -0.2003, -1.09), (-0.6173, -0.9239, -1.192e-07), (-0.6054, -0.9061, -0.2168), (-0.5703, -0.8535, -0.4252), (-0.5133, -0.7682, -0.6173), (-0.4365, -0.6533, -0.7857), (-0.343, -0.5133, -0.9239), (-0.2362, -0.3535, -1.027), (-0.1204, -0.1802, -1.09), (-0.7857, -0.7857, -1.192e-07), (-0.7706, -0.7706, -0.2168), (-0.7259, -0.7259, -0.4252), (-0.6533, -0.6533, -0.6173), (-0.5556, -0.5556, -0.7857), (-0.4365, -0.4365, -0.9239), (-0.3007, -0.3007, -1.027), (-0.1533, -0.1533, -1.09), (-0.9239, -0.6173, -1.192e-07), (-0.9061, -0.6054, -0.2168), (-0.8535, -0.5703, -0.4252), (-0.7682, -0.5133, -0.6173), (-0.6533, -0.4365, -0.7857), (-0.5133, -0.343, -0.9239), (-0.3535, -0.2362, -1.027), (-0.1802, -0.1204, -1.09), (-1.027, -0.4252, -1.192e-07), (-1.007, -0.417, -0.2168), (-0.9484, -0.3928, -0.4252), (-0.8535, -0.3535, -0.6173), (-0.7259, -0.3007, -0.7857), (-0.5703, -0.2362, -0.9239), (-0.3928, -0.1627, -1.027), (-0.2003, -0.08295, -1.09), (-1.09, -0.2168, -1.192e-07), (-1.069, -0.2126, -0.2168), (-1.007, -0.2003, -0.4252), (-0.9061, -0.1802, -0.6173), (-0.7706, -0.1533, -0.7857), (-0.6054, -0.1204, -0.9239), (-0.417, -0.08295, -1.027), (-0.2126, -0.04229, -1.09), (-1.111, -1.56e-07, -1.192e-07), (-1.09, -1.063e-07, -0.2168), (-1.027, -3.547e-07, -0.4252), (-0.9239, -1.56e-07, -0.6173), (-0.7857, -2.056e-07, -0.7857), (-0.6173, -2.884e-07, -0.9239), (-0.4252, -2.801e-07, -1.027), (-0.2168, -3.505e-07, -1.09), (-1.09, 0.2168, -1.192e-07), (-1.069, 0.2126, -0.2168), (-1.007, 0.2003, -0.4252), (-0.9061, 0.1802, -0.6173), (-0.7706, 0.1533, -0.7857), (-0.6054, 0.1204, -0.9239), (-0.417, 0.08295, -1.027), (-0.2126, 0.04229, -1.09), (-1.027, 0.4252, -1.192e-07), (-1.007, 0.417, -0.2168), (-0.9484, 0.3928, -0.4252), (-0.8535, 0.3535, -0.6173), (-0.7259, 0.3007, -0.7857), (-0.5703, 0.2362, -0.9239), (-0.3928, 0.1627, -1.027), (-0.2003, 0.08295, -1.09), (-0.9239, 0.6173, -1.192e-07), (-0.9061, 0.6054, -0.2168), (-0.8535, 0.5703, -0.4252), (-0.7682, 0.5133, -0.6173), (-0.6533, 0.4365, -0.7857), (-0.5133, 0.343, -0.9239), (-0.3535, 0.2362, -1.027), (-0.1802, 0.1204, -1.09), (-0.7857, 0.7857, -1.192e-07), (-0.7706, 0.7706, -0.2168), (-0.7259, 0.7259, -0.4252), (-0.6533, 0.6533, -0.6173), (-0.5556, 0.5556, -0.7857), (-0.4365, 0.4365, -0.9239), (-0.3007, 0.3007, -1.027), (-0.1533, 0.1533, -1.09), (-0.6173, 0.9239, -1.192e-07), (-0.6054, 0.9061, -0.2168), (-0.5703, 0.8535, -0.4252), (-0.5133, 0.7682, -0.6173), (-0.4365, 0.6533, -0.7857), (-0.343, 0.5133, -0.9239), (-0.2362, 0.3535, -1.027), (-0.1204, 0.1802, -1.09), (-0.4252, 1.027, -1.192e-07), (-0.417, 1.007, -0.2168), (-0.3928, 0.9484, -0.4252), (-0.3535, 0.8535, -0.6173), (-0.3007, 0.7259, -0.7857), (-0.2362, 0.5703, -0.9239), (-0.1627, 0.3928, -1.027), (-0.08295, 0.2003, -1.09), (-0.2168, 1.09, -1.192e-07), (-0.2126, 1.069, -0.2168), (-0.2003, 1.007, -0.4252), (-0.1802, 0.9061, -0.6173), (-0.1533, 0.7706, -0.7857), (-0.1204, 0.6054, -0.9239), (-0.08295, 0.417, -1.027), (-0.04229, 0.2126, -1.09), (7.063e-08, 1.027, -0.4252), (3.024e-07, 0.9239, -0.6173), (1.7e-07, 0.7857, -0.7857), (8.719e-08, 0.4252, -1.027), (1.682e-08, 0.2168, -1.09), (0.8655, -0.4919, -1.192e-07), (0.8315, -0.5555, -1.192e-07), (0.8315, -0.5556, -1.037e-05), (0.1951, -0.9808, -1.043e-05), (-0.9598, 0.2642, -1.192e-07), (-0.8655, 0.4919, -1.192e-07), (0.1348, 0.1684, -1.09), (0.1329, 0.1722, -1.089)], [(796, 1064), (74, 1062), (74, 1063)], [(236, 7, 6, 1), (237, 8, 7, 236), (97, 8, 237), (0, 2, 786, 785), (233, 3, 2, 0), (234, 4, 3, 233), (235, 5, 4, 234), (1, 6, 5, 235), (6, 13, 12, 5), (7, 14, 13, 6), (8, 15, 14, 7), (97, 15, 8), (2, 9, 787, 786), (3, 10, 9, 2), (4, 11, 10, 3), (5, 12, 11, 4), (9, 16, 788, 787), (10, 17, 16, 9), (11, 18, 17, 10), (12, 19, 18, 11), (13, 20, 19, 12), (14, 21, 20, 13), (15, 22, 21, 14), (97, 22, 15), (20, 28, 27, 19), (21, 29, 28, 20), (22, 30, 29, 21), (97, 30, 22), (16, 24, 23, 788), (17, 25, 24, 16), (18, 26, 25, 17), (19, 27, 26, 18), (25, 32, 31, 24), (26, 33, 32, 25), (27, 34, 33, 26), (28, 35, 34, 27), (29, 36, 35, 28), (30, 37, 36, 29), (97, 37, 30), (24, 31, 789, 23), (36, 44, 43, 35), (37, 45, 44, 36), (97, 45, 37), (31, 39, 38, 789), (32, 40, 39, 31), (33, 41, 40, 32), (34, 42, 41, 33), (35, 43, 42, 34), (40, 47, 46, 39), (41, 48, 47, 40), (42, 49, 48, 41), (43, 50, 49, 42), (44, 51, 50, 43), (45, 52, 51, 44), (97, 52, 45), (39, 46, 790, 38), (51, 58, 57, 50), (52, 59, 58, 51), (97, 59, 52), (46, 53, 791, 790), (47, 54, 53, 46), (48, 55, 54, 47), (49, 56, 55, 48), (50, 57, 56, 49), (55, 62, 61, 54), (56, 63, 62, 55), (57, 64, 63, 56), (58, 65, 64, 57), (59, 66, 65, 58), (97, 66, 59), (53, 60, 792, 791), (54, 61, 60, 53), (66, 73, 72, 65), (97, 73, 66), (60, 67, 793, 792), (61, 68, 67, 60), (62, 69, 68, 61), (63, 70, 69, 62), (64, 71, 70, 63), (65, 72, 71, 64), (70, 78, 77, 69), (71, 79, 78, 70), (72, 80, 79, 71), (73, 81, 80, 72), (97, 81, 73), (67, 75, 74, 793), (68, 76, 75, 67), (69, 77, 76, 68), (97, 88, 81), (75, 82, 794, 74), (76, 83, 82, 75), (77, 84, 83, 76), (78, 85, 84, 77), (79, 86, 85, 78), (80, 87, 86, 79), (81, 88, 87, 80), (85, 93, 92, 84), (86, 94, 93, 85), (87, 95, 94, 86), (88, 96, 95, 87), (97, 96, 88), (82, 90, 89, 794), (83, 91, 90, 82), (84, 92, 91, 83), (97, 104, 96), (90, 98, 795, 89), (91, 99, 98, 90), (92, 100, 99, 91), (93, 101, 100, 92), (94, 102, 101, 93), (95, 103, 102, 94), (96, 104, 103, 95), (102, 109, 108, 101), (103, 110, 109, 102), (104, 111, 110, 103), (97, 111, 104), (98, 105, 796, 795), (99, 106, 105, 98), (100, 107, 106, 99), (101, 108, 107, 100), (105, 112, 797, 796), (106, 113, 112, 105), (107, 114, 113, 106), (108, 115, 114, 107), (109, 116, 115, 108), (110, 117, 116, 109), (111, 118, 117, 110), (97, 118, 111), (116, 123, 122, 115), (117, 124, 123, 116), (118, 125, 124, 117), (97, 125, 118), (112, 119, 798, 797), (113, 120, 119, 112), (114, 121, 120, 113), (115, 122, 121, 114), (120, 128, 127, 119), (121, 129, 128, 120), (122, 130, 129, 121), (123, 131, 130, 122), (124, 132, 131, 123), (125, 133, 132, 124), (97, 133, 125), (119, 127, 126, 798), (132, 139, 138, 131), (133, 140, 139, 132), (97, 140, 133), (127, 134, 799, 126), (128, 135, 134, 127), (129, 136, 135, 128), (130, 137, 136, 129), (131, 138, 137, 130), (136, 143, 142, 135), (137, 144, 143, 136), (138, 145, 144, 137), (139, 146, 145, 138), (140, 147, 146, 139), (97, 147, 140), (134, 141, 800, 799), (135, 142, 141, 134), (147, 155, 154, 146), (97, 155, 147), (141, 149, 148, 800), (142, 150, 149, 141), (143, 151, 150, 142), (144, 152, 151, 143), (145, 153, 152, 144), (146, 154, 153, 145), (151, 159, 158, 150), (152, 160, 159, 151), (153, 161, 160, 152), (154, 162, 161, 153), (155, 163, 162, 154), (97, 163, 155), (149, 157, 156, 148), (150, 158, 157, 149), (163, 171, 170, 162), (97, 171, 163), (157, 165, 164, 156), (158, 166, 165, 157), (159, 167, 166, 158), (160, 168, 167, 159), (161, 169, 168, 160), (162, 170, 169, 161), (168, 176, 175, 167), (169, 177, 176, 168), (170, 178, 177, 169), (171, 179, 178, 170), (97, 179, 171), (165, 173, 172, 164), (166, 174, 173, 165), (167, 175, 174, 166), (97, 187, 179), (173, 181, 180, 172), (174, 182, 181, 173), (175, 183, 182, 174), (176, 184, 183, 175), (177, 185, 184, 176), (178, 186, 185, 177), (179, 187, 186, 178), (184, 191, 190, 183), (185, 192, 191, 184), (186, 193, 192, 185), (187, 194, 193, 186), (97, 194, 187), (181, 188, 801, 180), (182, 189, 188, 181), (183, 190, 189, 182), (97, 202, 194), (188, 196, 195, 801), (189, 197, 196, 188), (190, 198, 197, 189), (191, 199, 198, 190), (192, 200, 199, 191), (193, 201, 200, 192), (194, 202, 201, 193), (200, 208, 207, 199), (201, 209, 208, 200), (202, 210, 209, 201), (97, 210, 202), (196, 204, 203, 195), (197, 205, 204, 196), (198, 206, 205, 197), (199, 207, 206, 198), (205, 212, 211, 204), (206, 213, 212, 205), (207, 214, 213, 206), (208, 215, 214, 207), (209, 216, 215, 208), (210, 217, 216, 209), (97, 217, 210), (204, 211, 802, 203), (216, 223, 222, 215), (217, 224, 223, 216), (97, 224, 217), (211, 218, 803, 802), (212, 219, 218, 211), (213, 220, 219, 212), (214, 221, 220, 213), (215, 222, 221, 214), (219, 227, 226, 218), (220, 228, 227, 219), (221, 229, 228, 220), (222, 230, 229, 221), (223, 231, 230, 222), (224, 232, 231, 223), (97, 232, 224), (218, 226, 225, 803), (231, 236, 1, 230), (232, 237, 236, 231), (97, 237, 232), (226, 0, 785, 225), (227, 233, 0, 226), (228, 234, 233, 227), (229, 235, 234, 228), (230, 1, 235, 229), (238, 261, 239), (239, 261, 240), (240, 261, 241), (241, 261, 242), (242, 261, 243), (243, 261, 244), (244, 261, 245), (245, 261, 246), (246, 261, 247), (247, 261, 248), (248, 261, 249), (249, 261, 250), (250, 261, 251), (251, 261, 252), (252, 261, 253), (253, 261, 254), (254, 261, 255), (255, 261, 256), (256, 261, 257), (257, 261, 258), (258, 261, 259), (259, 261, 260), (260, 261, 262), (262, 261, 263), (263, 261, 264), (264, 261, 265), (265, 261, 266), (266, 261, 267), (267, 261, 268), (268, 261, 269), (269, 261, 270), (270, 261, 238), (238, 239, 240, 241, 242, 243, 244, 245, 246, 247, 248, 249, 250, 251, 252, 253, 254, 255, 256, 257, 258, 259, 260, 262, 263, 264, 265, 266, 267, 268, 269, 270), (271, 272, 273, 274, 275, 276, 277, 278), (279, 271, 278, 280), (281, 282, 272, 271, 279, 283, 284, 285), (286, 273, 272, 282), (274, 273, 286, 287, 288, 289, 290, 291), (274, 291, 292, 275), (293, 281, 285, 294), (287, 286, 282, 281, 293, 295, 296, 297), (288, 287, 297, 298), (295, 293, 294, 299), (296, 295, 299, 300), (299, 294, 285, 284), (300, 298, 297, 296), (301, 302, 300, 299), (284, 283, 301, 299), (289, 288, 298, 300), (277, 276, 302, 301), (290, 289, 300, 302), (283, 279, 280, 301), (301, 280, 278, 277), (276, 275, 292, 302), (302, 292, 291, 290), (781, 780, 322, 323), (306, 305, 315, 316), (782, 781, 323, 324), (307, 306, 316, 317), (312, 782, 324, 325), (308, 307, 317, 318), (783, 312, 325, 326), (309, 308, 318, 319), (784, 783, 326, 327), (310, 309, 319, 320), (303, 599, 313), (508, 784, 327), (311, 310, 320, 321), (304, 303, 313, 314), (780, 311, 321, 322), (305, 304, 314, 315), (322, 321, 336, 337), (315, 314, 329, 330), (323, 322, 337, 338), (316, 315, 330, 331), (324, 323, 338, 339), (317, 316, 331, 332), (325, 324, 339, 340), (318, 317, 332, 333), (326, 325, 340, 341), (319, 318, 333, 334), (327, 326, 341, 342), (320, 319, 334, 335), (313, 599, 328), (508, 327, 342), (321, 320, 335, 336), (314, 313, 328, 329), (341, 340, 355, 356), (334, 333, 348, 349), (342, 341, 356, 357), (335, 334, 349, 350), (328, 599, 343), (508, 342, 357), (336, 335, 350, 351), (329, 328, 343, 344), (337, 336, 351, 352), (330, 329, 344, 345), (338, 337, 352, 353), (331, 330, 345, 346), (339, 338, 353, 354), (332, 331, 346, 347), (340, 339, 354, 355), (333, 332, 347, 348), (345, 344, 359, 360), (353, 352, 367, 368), (346, 345, 360, 361), (354, 353, 368, 369), (347, 346, 361, 362), (355, 354, 369, 370), (348, 347, 362, 363), (356, 355, 370, 371), (349, 348, 363, 364), (357, 356, 371, 372), (350, 349, 364, 365), (343, 599, 358), (508, 357, 372), (351, 350, 365, 366), (344, 343, 358, 359), (352, 351, 366, 367), (364, 363, 378, 379), (372, 371, 386, 387), (365, 364, 379, 380), (358, 599, 373), (508, 372, 387), (366, 365, 380, 381), (359, 358, 373, 374), (367, 366, 381, 382), (360, 359, 374, 375), (368, 367, 382, 383), (361, 360, 375, 376), (369, 368, 383, 384), (362, 361, 376, 377), (370, 369, 384, 385), (363, 362, 377, 378), (371, 370, 385, 386), (383, 382, 397, 398), (376, 375, 390, 391), (384, 383, 398, 399), (377, 376, 391, 392), (385, 384, 399, 400), (378, 377, 392, 393), (386, 385, 400, 401), (379, 378, 393, 394), (387, 386, 401, 402), (380, 379, 394, 395), (373, 599, 388), (508, 387, 402), (381, 380, 395, 396), (374, 373, 388, 389), (382, 381, 396, 397), (375, 374, 389, 390), (402, 401, 416, 417), (395, 394, 409, 410), (388, 599, 403), (508, 402, 417), (396, 395, 410, 411), (389, 388, 403, 404), (397, 396, 411, 412), (390, 389, 404, 405), (398, 397, 412, 413), (391, 390, 405, 406), (399, 398, 413, 414), (392, 391, 406, 407), (400, 399, 414, 415), (393, 392, 407, 408), (401, 400, 415, 416), (394, 393, 408, 409), (414, 413, 428, 429), (407, 406, 421, 422), (415, 414, 429, 430), (408, 407, 422, 423), (416, 415, 430, 431), (409, 408, 423, 424), (417, 416, 431, 432), (410, 409, 424, 425), (403, 599, 418), (508, 417, 432), (411, 410, 425, 426), (404, 403, 418, 419), (412, 411, 426, 427), (405, 404, 419, 420), (413, 412, 427, 428), (406, 405, 420, 421), (418, 599, 433), (508, 432, 447), (426, 425, 440, 441), (419, 418, 433, 434), (427, 426, 441, 442), (420, 419, 434, 435), (428, 427, 442, 443), (421, 420, 435, 436), (429, 428, 443, 444), (422, 421, 436, 437), (430, 429, 444, 445), (423, 422, 437, 438), (431, 430, 445, 446), (424, 423, 438, 439), (432, 431, 446, 447), (425, 424, 439, 440), (437, 436, 451, 452), (445, 444, 459, 460), (438, 437, 452, 453), (446, 445, 460, 461), (439, 438, 453, 454), (447, 446, 461, 462), (440, 439, 454, 455), (433, 599, 448), (508, 447, 462), (441, 440, 455, 456), (434, 433, 448, 449), (442, 441, 456, 457), (435, 434, 449, 450), (443, 442, 457, 458), (436, 435, 450, 451), (444, 443, 458, 459), (456, 455, 470, 471), (449, 448, 463, 464), (457, 456, 471, 472), (450, 449, 464, 465), (458, 457, 472, 473), (451, 450, 465, 466), (459, 458, 473, 474), (452, 451, 466, 467), (460, 459, 474, 475), (453, 452, 467, 468), (461, 460, 475, 476), (454, 453, 468, 469), (462, 461, 476, 477), (455, 454, 469, 470), (448, 599, 463), (508, 462, 477), (475, 474, 489, 490), (468, 467, 482, 483), (476, 475, 490, 491), (469, 468, 483, 484), (477, 476, 491, 492), (470, 469, 484, 485), (463, 599, 478), (508, 477, 492), (471, 470, 485, 486), (464, 463, 478, 479), (472, 471, 486, 487), (465, 464, 479, 480), (473, 472, 487, 488), (466, 465, 480, 481), (474, 473, 488, 489), (467, 466, 481, 482), (479, 478, 493, 494), (487, 486, 501, 502), (480, 479, 494, 495), (488, 487, 502, 503), (481, 480, 495, 496), (489, 488, 503, 504), (482, 481, 496, 497), (490, 489, 504, 505), (483, 482, 497, 498), (491, 490, 505, 506), (484, 483, 498, 499), (492, 491, 506, 507), (485, 484, 499, 500), (478, 599, 493), (508, 492, 507), (486, 485, 500, 501), (498, 497, 513, 514), (506, 505, 521, 522), (499, 498, 514, 515), (507, 506, 522, 523), (500, 499, 515, 516), (493, 599, 509), (508, 507, 523), (501, 500, 516, 517), (494, 493, 509, 510), (502, 501, 517, 518), (495, 494, 510, 511), (503, 502, 518, 519), (496, 495, 511, 512), (504, 503, 519, 520), (497, 496, 512, 513), (505, 504, 520, 521), (518, 517, 532, 533), (511, 510, 525, 526), (519, 518, 533, 534), (512, 511, 526, 527), (520, 519, 534, 535), (513, 512, 527, 528), (521, 520, 535, 536), (514, 513, 528, 529), (522, 521, 536, 537), (515, 514, 529, 530), (523, 522, 537, 538), (516, 515, 530, 531), (509, 599, 524), (508, 523, 538), (517, 516, 531, 532), (510, 509, 524, 525), (537, 536, 551, 552), (530, 529, 544, 545), (538, 537, 552, 553), (531, 530, 545, 546), (524, 599, 539), (508, 538, 553), (532, 531, 546, 547), (525, 524, 539, 540), (533, 532, 547, 548), (526, 525, 540, 541), (534, 533, 548, 549), (527, 526, 541, 542), (535, 534, 549, 550), (528, 527, 542, 543), (536, 535, 550, 551), (529, 528, 543, 544), (549, 548, 563, 564), (542, 541, 556, 557), (550, 549, 564, 565), (543, 542, 557, 558), (551, 550, 565, 566), (544, 543, 558, 559), (552, 551, 566, 567), (545, 544, 559, 560), (553, 552, 567, 568), (546, 545, 560, 561), (539, 599, 554), (508, 553, 568), (547, 546, 561, 562), (540, 539, 554, 555), (548, 547, 562, 563), (541, 540, 555, 556), (568, 567, 582, 583), (561, 560, 575, 576), (554, 599, 569), (508, 568, 583), (562, 561, 576, 577), (555, 554, 569, 570), (563, 562, 577, 578), (556, 555, 570, 571), (564, 563, 578, 579), (557, 556, 571, 572), (565, 564, 579, 580), (558, 557, 572, 573), (566, 565, 580, 581), (559, 558, 573, 574), (567, 566, 581, 582), (560, 559, 574, 575), (572, 571, 586, 587), (580, 579, 594, 595), (573, 572, 587, 588), (581, 580, 595, 596), (574, 573, 588, 589), (582, 581, 596, 597), (575, 574, 589, 590), (583, 582, 597, 598), (576, 575, 590, 591), (569, 599, 584), (508, 583, 598), (577, 576, 591, 592), (570, 569, 584, 585), (578, 577, 592, 593), (571, 570, 585, 586), (579, 578, 593, 594), (591, 590, 606, 607), (584, 599, 600), (508, 598, 614), (592, 591, 607, 608), (585, 584, 600, 601), (593, 592, 608, 609), (586, 585, 601, 602), (594, 593, 609, 610), (587, 586, 602, 603), (595, 594, 610, 611), (588, 587, 603, 604), (596, 595, 611, 612), (589, 588, 604, 605), (597, 596, 612, 613), (590, 589, 605, 606), (598, 597, 613, 614), (611, 610, 625, 626), (604, 603, 618, 619), (612, 611, 626, 627), (605, 604, 619, 620), (613, 612, 627, 628), (606, 605, 620, 621), (614, 613, 628, 629), (607, 606, 621, 622), (600, 599, 615), (508, 614, 629), (608, 607, 622, 623), (601, 600, 615, 616), (609, 608, 623, 624), (602, 601, 616, 617), (610, 609, 624, 625), (603, 602, 617, 618), (615, 599, 630), (508, 629, 644), (623, 622, 637, 638), (616, 615, 630, 631), (624, 623, 638, 639), (617, 616, 631, 632), (625, 624, 639, 640), (618, 617, 632, 633), (626, 625, 640, 641), (619, 618, 633, 634), (627, 626, 641, 642), (620, 619, 634, 635), (628, 627, 642, 643), (621, 620, 635, 636), (629, 628, 643, 644), (622, 621, 636, 637), (634, 633, 648, 649), (642, 641, 656, 657), (635, 634, 649, 650), (643, 642, 657, 658), (636, 635, 650, 651), (644, 643, 658, 659), (637, 636, 651, 652), (630, 599, 645), (508, 644, 659), (638, 637, 652, 653), (631, 630, 645, 646), (639, 638, 653, 654), (632, 631, 646, 647), (640, 639, 654, 655), (633, 632, 647, 648), (641, 640, 655, 656), (653, 652, 667, 668), (646, 645, 660, 661), (654, 653, 668, 669), (647, 646, 661, 662), (655, 654, 669, 670), (648, 647, 662, 663), (656, 655, 670, 671), (649, 648, 663, 664), (657, 656, 671, 672), (650, 649, 664, 665), (658, 657, 672, 673), (651, 650, 665, 666), (659, 658, 673, 674), (652, 651, 666, 667), (645, 599, 660), (508, 659, 674), (672, 671, 686, 687), (665, 664, 679, 680), (673, 672, 687, 688), (666, 665, 680, 681), (674, 673, 688, 689), (667, 666, 681, 682), (660, 599, 675), (508, 674, 689), (668, 667, 682, 683), (661, 660, 675, 676), (669, 668, 683, 684), (662, 661, 676, 677), (670, 669, 684, 685), (663, 662, 677, 678), (671, 670, 685, 686), (664, 663, 678, 679), (684, 683, 698, 699), (677, 676, 691, 692), (685, 684, 699, 700), (678, 677, 692, 693), (686, 685, 700, 701), (679, 678, 693, 694), (687, 686, 701, 702), (680, 679, 694, 695), (688, 687, 702, 703), (681, 680, 695, 696), (689, 688, 703, 704), (682, 681, 696, 697), (675, 599, 690), (508, 689, 704), (683, 682, 697, 698), (676, 675, 690, 691), (703, 702, 717, 718), (696, 695, 710, 711), (704, 703, 718, 719), (697, 696, 711, 712), (690, 599, 705), (508, 704, 719), (698, 697, 712, 713), (691, 690, 705, 706), (699, 698, 713, 714), (692, 691, 706, 707), (700, 699, 714, 715), (693, 692, 707, 708), (701, 700, 715, 716), (694, 693, 708, 709), (702, 701, 716, 717), (695, 694, 709, 710), (707, 706, 721, 722), (715, 714, 729, 730), (708, 707, 722, 723), (716, 715, 730, 731), (709, 708, 723, 724), (717, 716, 731, 732), (710, 709, 724, 725), (718, 717, 732, 733), (711, 710, 725, 726), (719, 718, 733, 734), (712, 711, 726, 727), (705, 599, 720), (508, 719, 734), (713, 712, 727, 728), (706, 705, 720, 721), (714, 713, 728, 729), (726, 725, 740, 741), (734, 733, 748, 749), (727, 726, 741, 742), (720, 599, 735), (508, 734, 749), (728, 727, 742, 743), (721, 720, 735, 736), (729, 728, 743, 744), (722, 721, 736, 737), (730, 729, 744, 745), (723, 722, 737, 738), (731, 730, 745, 746), (724, 723, 738, 739), (732, 731, 746, 747), (725, 724, 739, 740), (733, 732, 747, 748), (745, 744, 759, 760), (738, 737, 752, 753), (746, 745, 760, 761), (739, 738, 753, 754), (747, 746, 761, 762), (740, 739, 754, 755), (748, 747, 762, 763), (741, 740, 755, 756), (749, 748, 763, 764), (742, 741, 756, 757), (735, 599, 750), (508, 749, 764), (743, 742, 757, 758), (736, 735, 750, 751), (744, 743, 758, 759), (737, 736, 751, 752), (764, 763, 778, 779), (757, 756, 771, 772), (750, 599, 765), (508, 764, 779), (758, 757, 772, 773), (751, 750, 765, 766), (759, 758, 773, 774), (752, 751, 766, 767), (760, 759, 774, 775), (753, 752, 767, 768), (761, 760, 775, 776), (754, 753, 768, 769), (762, 761, 776, 777), (755, 754, 769, 770), (763, 762, 777, 778), (756, 755, 770, 771), (768, 767, 305, 306), (776, 775, 781, 782), (769, 768, 306, 307), (777, 776, 782, 312), (770, 769, 307, 308), (778, 777, 312, 783), (771, 770, 308, 309), (779, 778, 783, 784), (772, 771, 309, 310), (765, 599, 303), (508, 779, 784), (773, 772, 310, 311), (766, 765, 303, 304), (774, 773, 311, 780), (767, 766, 304, 305), (775, 774, 780, 781), (1060, 1059, 813, 814), (911, 1060, 814), (805, 804, 807, 808), (1056, 805, 808, 809), (1057, 1056, 809, 810), (1058, 1057, 810, 811), (806, 1058, 811, 812), (1059, 806, 812, 813), (813, 812, 820, 821), (814, 813, 821, 822), (911, 814, 822), (808, 807, 815, 816), (809, 808, 816, 817), (810, 809, 817, 818), (811, 810, 818, 819), (812, 811, 819, 820), (818, 817, 825, 826), (819, 818, 826, 827), (820, 819, 827, 828), (821, 820, 828, 829), (822, 821, 829, 830), (911, 822, 830), (816, 815, 823, 824), (817, 816, 824, 825), (830, 1068, 1067), (911, 830, 1067, 838), (824, 823, 831, 832), (825, 824, 832, 833), (826, 825, 833, 834), (827, 826, 834, 835), (828, 827, 835, 836), (829, 828, 836, 837), (834, 833, 841, 842), (835, 834, 842, 843), (836, 835, 843, 844), (837, 836, 844, 845), (838, 837, 845, 846), (911, 838, 846), (832, 831, 839, 840), (833, 832, 840, 841), (846, 845, 853, 854), (911, 846, 854), (840, 839, 847, 848), (841, 840, 848, 849), (842, 841, 849, 850), (843, 842, 850, 851), (844, 843, 851, 852), (845, 844, 852, 853), (851, 850, 858, 859), (852, 851, 859, 860), (853, 852, 860, 861), (854, 853, 861, 862), (911, 854, 862), (848, 847, 855, 856), (849, 848, 856, 857), (850, 849, 857, 858), (911, 862, 870), (856, 855, 863, 864), (857, 856, 864, 865), (858, 857, 865, 866), (859, 858, 866, 867), (860, 859, 867, 868), (861, 860, 868, 869), (862, 861, 869, 870), (867, 866, 874, 875), (868, 867, 875, 876), (869, 868, 876, 877), (870, 869, 877, 878), (911, 870, 878), (864, 863, 871, 872), (865, 864, 872, 873), (866, 865, 873, 874), (911, 878, 886), (872, 871, 879, 880), (873, 872, 880, 881), (874, 873, 881, 882), (875, 874, 882, 883), (876, 875, 883, 884), (877, 876, 884, 885), (878, 877, 885, 886), (884, 883, 891, 892), (885, 884, 892, 893), (886, 885, 893, 894), (911, 886, 894), (880, 879, 887, 888), (881, 880, 888, 889), (882, 881, 889, 890), (883, 882, 890, 891), (889, 888, 896, 897), (890, 889, 897, 898), (891, 890, 898, 899), (892, 891, 899, 900), (893, 892, 900, 901), (894, 893, 901, 902), (911, 894, 902), (888, 887, 895, 896), (901, 900, 908, 909), (902, 901, 909, 910), (911, 902, 910), (896, 895, 903, 904), (897, 896, 904, 905), (898, 897, 905, 906), (899, 898, 906, 907), (900, 899, 907, 908), (905, 904, 913, 914), (906, 905, 914, 915), (907, 906, 915, 916), (908, 907, 916, 917), (909, 908, 917, 918), (910, 909, 918, 919), (911, 910, 919), (904, 903, 912, 913), (918, 917, 925, 926), (919, 918, 926, 927), (911, 919, 927), (913, 912, 920, 921), (914, 913, 921, 922), (915, 914, 922, 923), (916, 915, 923, 924), (917, 916, 924, 925), (923, 922, 930, 931), (924, 923, 931, 932), (925, 924, 932, 933), (926, 925, 933, 934), (927, 926, 934, 935), (911, 927, 935), (921, 920, 928, 929), (922, 921, 929, 930), (935, 934, 942, 943), (911, 935, 943), (929, 928, 936, 937), (930, 929, 937, 938), (931, 930, 938, 939), (932, 931, 939, 940), (933, 932, 940, 941), (934, 933, 941, 942), (939, 938, 946, 947), (940, 939, 947, 948), (941, 940, 948, 949), (942, 941, 949, 950), (943, 942, 950, 951), (911, 943, 951), (937, 936, 944, 945), (938, 937, 945, 946), (951, 950, 958, 959), (911, 951, 959), (945, 944, 952, 953), (946, 945, 953, 954), (947, 946, 954, 955), (948, 947, 955, 956), (949, 948, 956, 957), (950, 949, 957, 958), (956, 955, 963, 964), (957, 956, 964, 965), (958, 957, 965, 966), (959, 958, 966, 967), (911, 959, 967), (953, 952, 960, 961), (954, 953, 961, 962), (955, 954, 962, 963), (911, 967, 975), (961, 960, 968, 969), (962, 961, 969, 970), (963, 962, 970, 971), (964, 963, 971, 972), (965, 964, 972, 973), (966, 965, 973, 974), (967, 966, 974, 975), (973, 972, 980, 981), (974, 973, 981, 982), (975, 974, 982, 983), (911, 975, 983), (969, 968, 976, 977), (970, 969, 977, 978), (971, 970, 978, 979), (972, 971, 979, 980), (977, 976, 984, 985), (978, 977, 985, 986), (979, 978, 986, 987), (980, 979, 987, 988), (981, 980, 988, 989), (982, 981, 989, 990), (983, 982, 990, 991), (911, 983, 991), (989, 988, 996, 997), (990, 989, 997, 998), (991, 990, 998, 999), (911, 991, 999), (985, 984, 992, 993), (986, 985, 993, 994), (987, 986, 994, 995), (988, 987, 995, 996), (994, 993, 1001, 1002), (995, 994, 1002, 1003), (996, 995, 1003, 1004), (997, 996, 1004, 1005), (998, 997, 1005, 1006), (999, 998, 1006, 1007), (911, 999, 1007), (993, 992, 1000, 1001), (1006, 1005, 1013, 1014), (1007, 1006, 1014, 1015), (911, 1007, 1015), (1001, 1000, 1008, 1009), (1002, 1001, 1009, 1010), (1003, 1002, 1010, 1011), (1004, 1003, 1011, 1012), (1005, 1004, 1012, 1013), (1010, 1009, 1017, 1018), (1011, 1010, 1018, 1019), (1012, 1011, 1019, 1020), (1013, 1012, 1020, 1021), (1014, 1013, 1021, 1022), (1015, 1014, 1022, 1023), (911, 1015, 1023), (1009, 1008, 1016, 1017), (1022, 1021, 1029, 1030), (1023, 1022, 1030, 1031), (911, 1023, 1031), (1017, 1016, 1024, 1025), (1018, 1017, 1025, 1026), (1019, 1018, 1026, 1027), (1020, 1019, 1027, 1028), (1021, 1020, 1028, 1029), (1027, 1026, 1034, 1035), (1028, 1027, 1035, 1036), (1029, 1028, 1036, 1037), (1030, 1029, 1037, 1038), (1031, 1030, 1038, 1039), (911, 1031, 1039), (1025, 1024, 1032, 1033), (1026, 1025, 1033, 1034), (1039, 1038, 1046, 1047), (911, 1039, 1047), (1033, 1032, 1040, 1041), (1034, 1033, 1041, 1042), (1035, 1034, 1042, 1043), (1036, 1035, 1043, 1044), (1037, 1036, 1044, 1045), (1038, 1037, 1045, 1046), (1044, 1043, 1051, 1052), (1045, 1044, 1052, 1053), (1046, 1045, 1053, 1054), (1047, 1046, 1054, 1055), (911, 1047, 1055), (1041, 1040, 1048, 1049), (1042, 1041, 1049, 1050), (1043, 1042, 1050, 1051), (911, 1055, 1060), (1049, 1048, 804, 805), (1050, 1049, 805, 1056), (1051, 1050, 1056, 1057), (1052, 1051, 1057, 1058), (1053, 1052, 1058, 806), (1054, 1053, 806, 1059), (1055, 1054, 1059, 1060), (807, 786, 787, 815), (863, 791, 792, 871), (984, 164, 172, 992), (976, 156, 164, 984), (968, 148, 156, 976), (960, 800, 148, 968), (952, 799, 800, 960), (944, 126, 799, 952), (936, 798, 126, 944), (928, 797, 798, 936), (920, 796, 797, 928), (912, 795, 796, 920), (903, 89, 795, 912), (895, 794, 89, 903), (887, 74, 794, 895), (879, 793, 1061, 74, 887), (871, 792, 793, 879), (855, 790, 791, 863), (847, 38, 790, 855), (839, 789, 38, 847), (831, 23, 789, 839), (823, 788, 23, 831), (815, 787, 788, 823), (786, 807, 804, 785), (785, 804, 1048, 225), (225, 1048, 1040, 803), (803, 1040, 1032, 802), (802, 1032, 1024, 203), (203, 1024, 1016, 195), (195, 1016, 1008, 801, 1066), (801, 1008, 1000, 180, 1065), (180, 1000, 992, 172), (1067, 1068, 830, 829, 837, 838)])
me_sphere_003.use_remesh_preserve_volume = False
me_sphere_003.use_remesh_preserve_attributes = False
me_sphere_003.use_mirror_vertex_groups = False
me_sphere_003.update()

# ---- objects
ob_point = bpy.data.objects.new('Point', light_point)
ob_sphere = bpy.data.objects.new('Sphere', me_sphere_003)

# ---- transforms, parenting, visibility, modifiers, constraints
ob_point.location = (-2.93, -0.3609, 0.2466)
ob_point.lineart.crease_threshold = 0.0
ob_sphere.location = (0.0, 0.0, 0.53)
ob_sphere.scale = (0.9, 0.9, 0.9)
ob_sphere.lineart.crease_threshold = 0.0

# ---- collection membership
col_collection_1.objects.link(ob_point)
col_collection_1.objects.link(ob_sphere)

# ---- scene / render settings (as saved in the file)
scene.frame_start = 1; scene.frame_end = 250; scene.frame_set(5)
scene.render.engine = 'BLENDER_EEVEE_NEXT'
scene.render.resolution_percentage = 50
scene.render.dither_intensity = 0.0
scene.cycles.use_denoising = False
scene.cycles.samples = 128
scene.cycles.sampling_pattern = 'TABULATED_SOBOL'
scene.cycles.use_adaptive_sampling = False
scene.cycles.use_light_tree = False
scene.cycles.blur_glossy = 0.0
scene.cycles.sample_clamp_indirect = 0.0
scene.view_settings.view_transform = 'Standard'
bpy.context.view_layer.update()

# ---- added for rendering (the .blend has no active camera): camera
cam_auto = bpy.data.cameras.new('AutoCamera')
cam_auto.lens = 50.0
cam_auto.sensor_width = 36.0
cam_auto.clip_end = 1000.0
ob_auto_camera = bpy.data.objects.new('AutoCamera', cam_auto)
scene.collection.objects.link(ob_auto_camera)
ob_auto_camera.location = (3.1782, -3.81384, 2.09793)
ob_auto_camera.rotation_euler = (1.09748, -7.21219e-08, 0.694738)
scene.camera = ob_auto_camera
bpy.context.view_layer.update()
